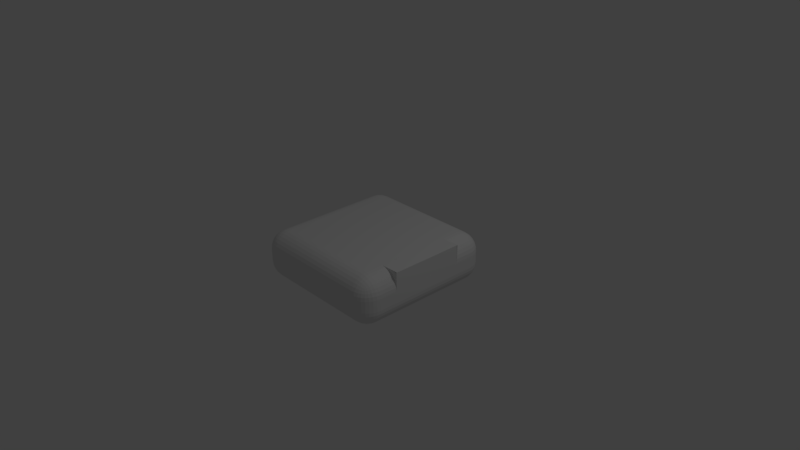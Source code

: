 # Source: EndTile.blend  (saved by Blender 2.77.0; exported with 4.5.12 LTS)
import bpy
from mathutils import Matrix  # noqa: F401  (used for matrix-valued properties, if any)

bpy.ops.wm.read_factory_settings(use_empty=True)
scene = bpy.context.scene
scene.name = 'Scene'

# ---- collections
col_collection_1 = bpy.data.collections.new('Collection 1'); scene.collection.children.link(col_collection_1)

# ---- materials (node trees are filled in below, after node groups)
mat_material = bpy.data.materials.new('Material')
mat_material.alpha_threshold = 0.0
mat_material.use_transparent_shadow = False
mat_material.roughness = 0.5
mat_material.line_color = (0.0, 0.0, 0.0, 1.0)

# ---- material node trees

# ---- world
world_world = bpy.data.worlds.new('World'); scene.world = world_world
world_world.color = (0.05088, 0.05088, 0.05088)
world_world.use_sun_shadow = False
world_world.sun_shadow_jitter_overblur = 0.0
world_world.cycles.sampling_method = 'MANUAL'

# ---- cameras
cam_camera = bpy.data.cameras.new('Camera')
cam_camera.clip_end = 100.0
cam_camera.lens = 35.0
cam_camera.sensor_width = 32.0
cam_camera.sensor_height = 18.0
cam_camera.ortho_scale = 7.314
cam_camera.dof.focus_distance = 0.0
cam_camera.dof.aperture_fstop = 128.0

# ---- lights
light_lamp = bpy.data.lights.new('Lamp', 'POINT')
light_lamp.transmission_factor = 0.0
light_lamp.cutoff_distance = 30.0
light_lamp.energy = 100.0
light_lamp.shadow_buffer_clip_start = 1.001
light_lamp.shadow_soft_size = 0.1
light_lamp.shadow_maximum_resolution = 0.006
light_lamp.use_absolute_resolution = True

# ---- meshes
me_cube = bpy.data.meshes.new('Cube')
me_cube.from_pydata([(-0.7302, 1.015, -0.08), (-0.7351, 0.7646, -0.33), (-0.9851, 0.7695, -0.08), (-0.7303, 1.01, -0.1288), (-0.7306, 0.9955, -0.1757), (-0.731, 0.9724, -0.2189), (-0.7317, 0.9413, -0.2568), (-0.7791, 1.011, -0.08), (-0.7807, 1.005, -0.1309), (-0.7811, 0.9899, -0.1782), (-0.7811, 0.9672, -0.2191), (-0.7814, 0.9389, -0.2531), (-0.8262, 0.9974, -0.08), (-0.8287, 0.9907, -0.1309), (-0.8278, 0.9755, -0.177), (-0.8253, 0.9551, -0.2145), (-0.8241, 0.9307, -0.2443), (-0.8699, 0.9751, -0.08), (-0.8704, 0.9687, -0.1302), (-0.8659, 0.9558, -0.174), (-0.8594, 0.9399, -0.2077), (-0.8562, 0.9204, -0.2335), (-0.8766, 0.9117, -0.2243), (-0.7839, 0.7655, -0.3252), (-0.8308, 0.7665, -0.311), (-0.874, 0.7673, -0.2879), (-0.9119, 0.7681, -0.2568), (-0.7342, 0.8133, -0.3252), (-0.785, 0.8158, -0.3195), (-0.8323, 0.8168, -0.3043), (-0.8732, 0.8172, -0.2817), (-0.9073, 0.8176, -0.2534), (-0.7332, 0.8602, -0.311), (-0.7841, 0.8636, -0.3043), (-0.8302, 0.8633, -0.2891), (-0.8678, 0.8611, -0.2687), (-0.8976, 0.86, -0.2443), (-0.7324, 0.9035, -0.2879), (-0.7826, 0.9048, -0.2814), (-0.8265, 0.9009, -0.2686), (-0.8603, 0.8948, -0.2528), (-0.8861, 0.8917, -0.2335), (-0.9793, 0.8182, -0.08), (-0.9642, 0.8648, -0.08), (-0.9402, 0.9075, -0.08), (-0.9084, 0.9448, -0.08), (-0.9803, 0.7694, -0.1288), (-0.9736, 0.8202, -0.1303), (-0.9575, 0.8671, -0.1303), (-0.934, 0.9076, -0.1299), (-0.9051, 0.9411, -0.1297), (-0.9661, 0.7691, -0.1757), (-0.9584, 0.8199, -0.178), (-0.9423, 0.8657, -0.1768), (-0.9211, 0.9028, -0.1739), (-0.8962, 0.9321, -0.1722), (-0.943, 0.7687, -0.2189), (-0.9355, 0.8187, -0.2193), (-0.9218, 0.8623, -0.2145), (-0.9054, 0.8957, -0.2077), (-0.8855, 0.921, -0.2041), (0.7695, 0.9851, -0.08), (1.015, 0.7302, -0.08), (0.7646, 0.7351, -0.33), (0.8182, 0.9793, -0.08), (0.8648, 0.9642, -0.08), (0.9075, 0.9402, -0.08), (0.9448, 0.9084, -0.08), (0.7694, 0.9803, -0.1288), (0.8202, 0.9736, -0.1303), (0.8671, 0.9575, -0.1303), (0.9076, 0.934, -0.1299), (0.9411, 0.9051, -0.1297), (0.7691, 0.9661, -0.1757), (0.8199, 0.9584, -0.178), (0.8657, 0.9423, -0.1768), (0.9028, 0.9211, -0.1739), (0.9321, 0.8962, -0.1722), (0.7687, 0.943, -0.2189), (0.8187, 0.9355, -0.2193), (0.8623, 0.9218, -0.2145), (0.8957, 0.9054, -0.2077), (0.921, 0.8855, -0.2041), (0.9117, 0.8766, -0.2243), (1.01, 0.7303, -0.1288), (0.9955, 0.7306, -0.1757), (0.9724, 0.731, -0.2189), (0.9413, 0.7317, -0.2568), (1.011, 0.7791, -0.08), (1.005, 0.7807, -0.1309), (0.9899, 0.7811, -0.1782), (0.9672, 0.7811, -0.2191), (0.9389, 0.7814, -0.2531), (0.9974, 0.8262, -0.08), (0.9907, 0.8287, -0.1309), (0.9755, 0.8278, -0.177), (0.9551, 0.8253, -0.2145), (0.9307, 0.8241, -0.2443), (0.9751, 0.8699, -0.08), (0.9687, 0.8704, -0.1302), (0.9558, 0.8659, -0.174), (0.9399, 0.8594, -0.2077), (0.9204, 0.8562, -0.2335), (0.7655, 0.7839, -0.3252), (0.7665, 0.8308, -0.311), (0.7673, 0.874, -0.2879), (0.7681, 0.9119, -0.2568), (0.8133, 0.7342, -0.3252), (0.8158, 0.785, -0.3195), (0.8168, 0.8323, -0.3043), (0.8172, 0.8732, -0.2817), (0.8176, 0.9073, -0.2534), (0.8602, 0.7332, -0.311), (0.8636, 0.7841, -0.3043), (0.8633, 0.8302, -0.2891), (0.8611, 0.8678, -0.2687), (0.86, 0.8976, -0.2443), (0.9035, 0.7324, -0.2879), (0.9048, 0.7826, -0.2814), (0.9009, 0.8265, -0.2686), (0.8948, 0.8603, -0.2528), (0.8917, 0.8861, -0.2335), (0.9851, -0.7695, -0.08), (0.7302, -1.015, -0.08), (0.7351, -0.7646, -0.33), (0.9793, -0.8182, -0.08), (0.9642, -0.8648, -0.08), (0.9402, -0.9075, -0.08), (0.9084, -0.9448, -0.08), (0.9803, -0.7694, -0.1288), (0.9736, -0.8202, -0.1303), (0.9575, -0.8671, -0.1303), (0.934, -0.9076, -0.1299), (0.9051, -0.9411, -0.1297), (0.9661, -0.7691, -0.1757), (0.9584, -0.8199, -0.178), (0.9423, -0.8657, -0.1768), (0.9211, -0.9028, -0.1739), (0.8962, -0.9321, -0.1722), (0.943, -0.7687, -0.2189), (0.9355, -0.8187, -0.2193), (0.9218, -0.8623, -0.2145), (0.9054, -0.8957, -0.2077), (0.8855, -0.921, -0.2041), (0.8766, -0.9117, -0.2243), (0.7303, -1.01, -0.1288), (0.7306, -0.9955, -0.1757), (0.731, -0.9724, -0.2189), (0.7317, -0.9413, -0.2568), (0.7791, -1.011, -0.08), (0.7807, -1.005, -0.1309), (0.7811, -0.9899, -0.1782), (0.7811, -0.9672, -0.2191), (0.7814, -0.9389, -0.2531), (0.8262, -0.9974, -0.08), (0.8287, -0.9907, -0.1309), (0.8278, -0.9755, -0.177), (0.8253, -0.9551, -0.2145), (0.8241, -0.9307, -0.2443), (0.8699, -0.9751, -0.08), (0.8704, -0.9687, -0.1302), (0.8659, -0.9558, -0.174), (0.8594, -0.9399, -0.2077), (0.8562, -0.9204, -0.2335), (0.7839, -0.7655, -0.3252), (0.8308, -0.7665, -0.311), (0.874, -0.7673, -0.2879), (0.9119, -0.7681, -0.2568), (0.7342, -0.8133, -0.3252), (0.785, -0.8158, -0.3195), (0.8323, -0.8168, -0.3043), (0.8732, -0.8172, -0.2817), (0.9073, -0.8176, -0.2534), (0.7332, -0.8602, -0.311), (0.7841, -0.8636, -0.3043), (0.8302, -0.8633, -0.2891), (0.8678, -0.8611, -0.2687), (0.8976, -0.86, -0.2443), (0.7324, -0.9035, -0.2879), (0.7826, -0.9048, -0.2814), (0.8265, -0.9009, -0.2686), (0.8603, -0.8948, -0.2528), (0.8861, -0.8917, -0.2335), (-1.015, -0.7302, -0.08), (-0.7646, -0.7351, -0.33), (-0.7695, -0.9851, -0.08), (-1.01, -0.7303, -0.1288), (-0.9955, -0.7306, -0.1757), (-0.9724, -0.731, -0.2189), (-0.9413, -0.7317, -0.2568), (-1.011, -0.7791, -0.08), (-1.005, -0.7807, -0.1309), (-0.9899, -0.7811, -0.1782), (-0.9672, -0.7811, -0.2191), (-0.9389, -0.7814, -0.2531), (-0.9974, -0.8262, -0.08), (-0.9907, -0.8287, -0.1309), (-0.9755, -0.8278, -0.177), (-0.9551, -0.8253, -0.2145), (-0.9307, -0.8241, -0.2443), (-0.9751, -0.8699, -0.08), (-0.9687, -0.8704, -0.1302), (-0.9558, -0.8659, -0.174), (-0.9399, -0.8594, -0.2077), (-0.9204, -0.8562, -0.2335), (-0.9117, -0.8766, -0.2243), (-0.7655, -0.7839, -0.3252), (-0.7665, -0.8308, -0.311), (-0.7673, -0.874, -0.2879), (-0.7681, -0.9119, -0.2568), (-0.8133, -0.7342, -0.3252), (-0.8158, -0.785, -0.3195), (-0.8168, -0.8323, -0.3043), (-0.8172, -0.8732, -0.2817), (-0.8176, -0.9073, -0.2534), (-0.8602, -0.7332, -0.311), (-0.8636, -0.7841, -0.3043), (-0.8633, -0.8302, -0.2891), (-0.8611, -0.8677, -0.2687), (-0.86, -0.8976, -0.2443), (-0.9035, -0.7324, -0.2879), (-0.9048, -0.7826, -0.2814), (-0.9009, -0.8265, -0.2686), (-0.8948, -0.8603, -0.2528), (-0.8917, -0.8861, -0.2335), (-0.8182, -0.9793, -0.08), (-0.8648, -0.9642, -0.08), (-0.9075, -0.9402, -0.08), (-0.9448, -0.9084, -0.08), (-0.7694, -0.9803, -0.1288), (-0.8202, -0.9736, -0.1303), (-0.8671, -0.9575, -0.1303), (-0.9076, -0.934, -0.1299), (-0.9411, -0.9051, -0.1297), (-0.7691, -0.9661, -0.1757), (-0.8199, -0.9584, -0.178), (-0.8657, -0.9423, -0.1768), (-0.9028, -0.9211, -0.1739), (-0.9321, -0.8962, -0.1722), (-0.7687, -0.943, -0.2189), (-0.8187, -0.9355, -0.2193), (-0.8623, -0.9218, -0.2145), (-0.8957, -0.9054, -0.2077), (-0.921, -0.8855, -0.2041), (-0.9851, 0.7695, 0.08), (-0.7351, 0.7646, 0.33), (-0.7302, 1.015, 0.08), (-0.9803, 0.7694, 0.1288), (-0.9661, 0.7691, 0.1757), (-0.943, 0.7687, 0.2189), (-0.9119, 0.7681, 0.2568), (-0.9793, 0.8182, 0.08), (-0.9736, 0.8195, 0.1309), (-0.9584, 0.8193, 0.1782), (-0.9358, 0.8184, 0.2191), (-0.9075, 0.8176, 0.2531), (-0.9642, 0.8648, 0.08), (-0.9574, 0.867, 0.1309), (-0.9423, 0.8655, 0.177), (-0.9219, 0.8621, 0.2145), (-0.8976, 0.86, 0.2443), (-0.9402, 0.9075, 0.08), (-0.9338, 0.9078, 0.1302), (-0.921, 0.9028, 0.174), (-0.9054, 0.8957, 0.2077), (-0.8861, 0.8917, 0.2335), (-0.8766, 0.9117, 0.2243), (-0.7342, 0.8133, 0.3252), (-0.7332, 0.8602, 0.311), (-0.7324, 0.9035, 0.2879), (-0.7317, 0.9413, 0.2568), (-0.7839, 0.7655, 0.3252), (-0.7844, 0.8165, 0.3195), (-0.7835, 0.8637, 0.3043), (-0.7823, 0.9046, 0.2817), (-0.7814, 0.9387, 0.2534), (-0.8308, 0.7665, 0.311), (-0.8321, 0.8174, 0.3043), (-0.83, 0.8635, 0.2891), (-0.8263, 0.9009, 0.2687), (-0.8241, 0.9307, 0.2443), (-0.874, 0.7673, 0.2879), (-0.8734, 0.8175, 0.2814), (-0.8678, 0.8612, 0.2686), (-0.8603, 0.8948, 0.2528), (-0.8562, 0.9204, 0.2335), (-0.7791, 1.011, 0.08), (-0.8262, 0.9974, 0.08), (-0.8699, 0.9751, 0.08), (-0.9084, 0.9448, 0.08), (-0.7303, 1.01, 0.1288), (-0.7813, 1.005, 0.1303), (-0.8289, 0.9908, 0.1303), (-0.8702, 0.9689, 0.1299), (-0.9048, 0.9413, 0.1297), (-0.7306, 0.9955, 0.1757), (-0.7816, 0.9898, 0.178), (-0.828, 0.9755, 0.1768), (-0.8659, 0.9559, 0.1739), (-0.8962, 0.9321, 0.1722), (-0.731, 0.9724, 0.2189), (-0.7814, 0.967, 0.2193), (-0.8254, 0.955, 0.2145), (-0.8594, 0.9399, 0.2077), (-0.8855, 0.921, 0.2041), (1.015, 0.7302, 0.08), (0.7695, 0.9851, 0.08), (0.7646, 0.7351, 0.33), (1.011, 0.7791, 0.08), (0.9974, 0.8262, 0.08), (0.9751, 0.8699, 0.08), (0.9448, 0.9084, 0.08), (1.01, 0.7303, 0.1288), (1.005, 0.7813, 0.1303), (0.9908, 0.8289, 0.1303), (0.9689, 0.8702, 0.1299), (0.9413, 0.9048, 0.1297), (0.9955, 0.7306, 0.1757), (0.9898, 0.7816, 0.178), (0.9755, 0.828, 0.1768), (0.9559, 0.8659, 0.1739), (0.9321, 0.8962, 0.1722), (0.9724, 0.731, 0.2189), (0.967, 0.7814, 0.2193), (0.955, 0.8254, 0.2145), (0.9399, 0.8594, 0.2077), (0.921, 0.8855, 0.2041), (0.9117, 0.8766, 0.2243), (0.7694, 0.9803, 0.1288), (0.7691, 0.9661, 0.1757), (0.7687, 0.943, 0.2189), (0.7681, 0.9119, 0.2568), (0.8182, 0.9793, 0.08), (0.8195, 0.9736, 0.1309), (0.8193, 0.9584, 0.1782), (0.8184, 0.9358, 0.2191), (0.8176, 0.9075, 0.2531), (0.8648, 0.9642, 0.08), (0.867, 0.9574, 0.1309), (0.8655, 0.9423, 0.177), (0.8621, 0.9219, 0.2145), (0.86, 0.8976, 0.2443), (0.9075, 0.9402, 0.08), (0.9078, 0.9338, 0.1302), (0.9028, 0.921, 0.174), (0.8957, 0.9054, 0.2077), (0.8917, 0.8861, 0.2335), (0.8133, 0.7342, 0.3252), (0.8602, 0.7332, 0.311), (0.9035, 0.7324, 0.2879), (0.9413, 0.7317, 0.2568), (0.7655, 0.7839, 0.3252), (0.8165, 0.7844, 0.3195), (0.8637, 0.7835, 0.3043), (0.9046, 0.7823, 0.2817), (0.9387, 0.7814, 0.2534), (0.7665, 0.8308, 0.311), (0.8174, 0.8321, 0.3043), (0.8635, 0.83, 0.2891), (0.9009, 0.8263, 0.2687), (0.9307, 0.8241, 0.2443), (0.7673, 0.874, 0.2879), (0.8175, 0.8734, 0.2814), (0.8612, 0.8678, 0.2686), (0.8948, 0.8603, 0.2528), (0.9204, 0.8562, 0.2335), (0.7302, -1.015, 0.08), (0.9851, -0.7695, 0.08), (0.7351, -0.7646, 0.33), (0.7791, -1.011, 0.08), (0.8262, -0.9974, 0.08), (0.8699, -0.9751, 0.08), (0.9084, -0.9448, 0.08), (0.7303, -1.01, 0.1288), (0.7813, -1.005, 0.1303), (0.8289, -0.9908, 0.1303), (0.8702, -0.9689, 0.1299), (0.9048, -0.9413, 0.1297), (0.7306, -0.9955, 0.1757), (0.7816, -0.9898, 0.178), (0.828, -0.9755, 0.1768), (0.8659, -0.9559, 0.1739), (0.8962, -0.9321, 0.1722), (0.731, -0.9724, 0.2189), (0.7814, -0.967, 0.2193), (0.8254, -0.955, 0.2145), (0.8594, -0.9399, 0.2077), (0.8855, -0.921, 0.2041), (0.8766, -0.9117, 0.2243), (0.9803, -0.7694, 0.1288), (0.9661, -0.7691, 0.1757), (0.943, -0.7687, 0.2189), (0.9119, -0.7681, 0.2568), (0.9793, -0.8182, 0.08), (0.9736, -0.8195, 0.1309), (0.9584, -0.8193, 0.1782), (0.9358, -0.8184, 0.2191), (0.9075, -0.8176, 0.2531), (0.9642, -0.8648, 0.08), (0.9574, -0.867, 0.1309), (0.9423, -0.8655, 0.177), (0.9219, -0.8621, 0.2145), (0.8976, -0.86, 0.2443), (0.9402, -0.9075, 0.08), (0.9338, -0.9078, 0.1302), (0.921, -0.9028, 0.174), (0.9054, -0.8957, 0.2077), (0.8861, -0.8917, 0.2335), (0.7342, -0.8133, 0.3252), (0.7332, -0.8602, 0.311), (0.7324, -0.9035, 0.2879), (0.7317, -0.9413, 0.2568), (0.7839, -0.7655, 0.3252), (0.7844, -0.8165, 0.3195), (0.7835, -0.8637, 0.3043), (0.7823, -0.9046, 0.2817), (0.7814, -0.9387, 0.2534), (0.8308, -0.7665, 0.311), (0.8321, -0.8174, 0.3043), (0.83, -0.8635, 0.2891), (0.8263, -0.9009, 0.2687), (0.8241, -0.9307, 0.2443), (0.874, -0.7673, 0.2879), (0.8734, -0.8175, 0.2814), (0.8678, -0.8612, 0.2686), (0.8603, -0.8948, 0.2528), (0.8562, -0.9204, 0.2335), (-0.7695, -0.9851, 0.08), (-0.7646, -0.7351, 0.33), (-1.015, -0.7302, 0.08), (-0.7694, -0.9803, 0.1288), (-0.7691, -0.9661, 0.1757), (-0.7687, -0.943, 0.2189), (-0.7681, -0.9119, 0.2568), (-0.8182, -0.9793, 0.08), (-0.8195, -0.9736, 0.1309), (-0.8193, -0.9584, 0.1782), (-0.8184, -0.9358, 0.2191), (-0.8176, -0.9075, 0.2531), (-0.8648, -0.9642, 0.08), (-0.867, -0.9574, 0.1309), (-0.8655, -0.9423, 0.177), (-0.8621, -0.9219, 0.2145), (-0.86, -0.8976, 0.2443), (-0.9075, -0.9402, 0.08), (-0.9078, -0.9338, 0.1302), (-0.9028, -0.921, 0.174), (-0.8957, -0.9054, 0.2077), (-0.8917, -0.8861, 0.2335), (-0.9117, -0.8766, 0.2243), (-0.8133, -0.7342, 0.3252), (-0.8602, -0.7332, 0.311), (-0.9034, -0.7324, 0.2879), (-0.9413, -0.7317, 0.2568), (-0.7655, -0.7839, 0.3252), (-0.8165, -0.7844, 0.3195), (-0.8637, -0.7835, 0.3043), (-0.9046, -0.7823, 0.2817), (-0.9387, -0.7814, 0.2534), (-0.7665, -0.8308, 0.311), (-0.8174, -0.8321, 0.3043), (-0.8635, -0.83, 0.2891), (-0.9009, -0.8263, 0.2687), (-0.9307, -0.8241, 0.2443), (-0.7673, -0.874, 0.2879), (-0.8175, -0.8734, 0.2814), (-0.8612, -0.8678, 0.2686), (-0.8948, -0.8603, 0.2528), (-0.9204, -0.8562, 0.2335), (-1.011, -0.7791, 0.08), (-0.9974, -0.8262, 0.08), (-0.9751, -0.8699, 0.08), (-0.9448, -0.9084, 0.08), (-1.01, -0.7303, 0.1288), (-1.005, -0.7813, 0.1303), (-0.9908, -0.8289, 0.1303), (-0.9689, -0.8702, 0.1299), (-0.9413, -0.9048, 0.1297), (-0.9955, -0.7306, 0.1757), (-0.9898, -0.7816, 0.178), (-0.9755, -0.828, 0.1768), (-0.9559, -0.8659, 0.1739), (-0.9321, -0.8962, 0.1722), (-0.9724, -0.731, 0.2189), (-0.967, -0.7814, 0.2193), (-0.955, -0.8254, 0.2145), (-0.9399, -0.8594, 0.2077), (-0.921, -0.8855, 0.2041), (0.7597, 0.4852, 0.33), (0.7548, 0.2352, 0.33), (0.7499, -0.01473, 0.33), (0.7449, -0.2647, 0.33), (0.74, -0.5146, 0.33), (1.01, 0.4852, 0.33), (1.005, 0.2352, 0.33), (0.9999, -0.01473, 0.33), (0.9949, -0.2647, 0.33), (0.99, -0.5146, 0.33), (0.99, -0.5195, 0.08), (0.9949, -0.2696, 0.08), (0.9998, -0.01964, 0.08), (1.005, 0.2303, 0.08), (1.01, 0.4803, 0.08), (0.99, -0.5195, 0.33), (0.9949, -0.2696, 0.33), (0.9998, -0.01964, 0.33), (1.005, 0.2303, 0.33), (1.01, 0.4803, 0.33)], [], [(244, 2, 183, 429), (62, 305, 502, 501, 500, 499, 498, 367, 122), (123, 366, 427, 185), (245, 428, 368, 492, 491, 490, 489, 488, 307), (0, 246, 306, 61), (0, 3, 8, 7), (3, 4, 9, 8), (4, 5, 10, 9), (5, 6, 11, 10), (7, 8, 13, 12), (8, 9, 14, 13), (9, 10, 15, 14), (10, 11, 16, 15), (12, 13, 18, 17), (13, 14, 19, 18), (14, 15, 20, 19), (15, 16, 21, 20), (17, 18, 50, 45), (18, 19, 55, 50), (19, 20, 60, 55), (20, 21, 22, 60), (1, 23, 28, 27), (23, 24, 29, 28), (24, 25, 30, 29), (25, 26, 31, 30), (27, 28, 33, 32), (28, 29, 34, 33), (29, 30, 35, 34), (30, 31, 36, 35), (32, 33, 38, 37), (33, 34, 39, 38), (34, 35, 40, 39), (35, 36, 41, 40), (37, 38, 11, 6), (38, 39, 16, 11), (39, 40, 21, 16), (40, 41, 22, 21), (2, 42, 47, 46), (42, 43, 48, 47), (43, 44, 49, 48), (44, 45, 50, 49), (46, 47, 52, 51), (47, 48, 53, 52), (48, 49, 54, 53), (49, 50, 55, 54), (51, 52, 57, 56), (52, 53, 58, 57), (53, 54, 59, 58), (54, 55, 60, 59), (56, 57, 31, 26), (57, 58, 36, 31), (58, 59, 41, 36), (59, 60, 22, 41), (61, 64, 69, 68), (64, 65, 70, 69), (65, 66, 71, 70), (66, 67, 72, 71), (68, 69, 74, 73), (69, 70, 75, 74), (70, 71, 76, 75), (71, 72, 77, 76), (73, 74, 79, 78), (74, 75, 80, 79), (75, 76, 81, 80), (76, 77, 82, 81), (78, 79, 111, 106), (79, 80, 116, 111), (80, 81, 121, 116), (81, 82, 83, 121), (62, 84, 89, 88), (84, 85, 90, 89), (85, 86, 91, 90), (86, 87, 92, 91), (88, 89, 94, 93), (89, 90, 95, 94), (90, 91, 96, 95), (91, 92, 97, 96), (93, 94, 99, 98), (94, 95, 100, 99), (95, 96, 101, 100), (96, 97, 102, 101), (98, 99, 72, 67), (99, 100, 77, 72), (100, 101, 82, 77), (101, 102, 83, 82), (63, 103, 108, 107), (103, 104, 109, 108), (104, 105, 110, 109), (105, 106, 111, 110), (107, 108, 113, 112), (108, 109, 114, 113), (109, 110, 115, 114), (110, 111, 116, 115), (112, 113, 118, 117), (113, 114, 119, 118), (114, 115, 120, 119), (115, 116, 121, 120), (117, 118, 92, 87), (118, 119, 97, 92), (119, 120, 102, 97), (120, 121, 83, 102), (122, 125, 130, 129), (125, 126, 131, 130), (126, 127, 132, 131), (127, 128, 133, 132), (129, 130, 135, 134), (130, 131, 136, 135), (131, 132, 137, 136), (132, 133, 138, 137), (134, 135, 140, 139), (135, 136, 141, 140), (136, 137, 142, 141), (137, 138, 143, 142), (139, 140, 172, 167), (140, 141, 177, 172), (141, 142, 182, 177), (142, 143, 144, 182), (123, 145, 150, 149), (145, 146, 151, 150), (146, 147, 152, 151), (147, 148, 153, 152), (149, 150, 155, 154), (150, 151, 156, 155), (151, 152, 157, 156), (152, 153, 158, 157), (154, 155, 160, 159), (155, 156, 161, 160), (156, 157, 162, 161), (157, 158, 163, 162), (159, 160, 133, 128), (160, 161, 138, 133), (161, 162, 143, 138), (162, 163, 144, 143), (124, 164, 169, 168), (164, 165, 170, 169), (165, 166, 171, 170), (166, 167, 172, 171), (168, 169, 174, 173), (169, 170, 175, 174), (170, 171, 176, 175), (171, 172, 177, 176), (173, 174, 179, 178), (174, 175, 180, 179), (175, 176, 181, 180), (176, 177, 182, 181), (178, 179, 153, 148), (179, 180, 158, 153), (180, 181, 163, 158), (181, 182, 144, 163), (183, 186, 191, 190), (186, 187, 192, 191), (187, 188, 193, 192), (188, 189, 194, 193), (190, 191, 196, 195), (191, 192, 197, 196), (192, 193, 198, 197), (193, 194, 199, 198), (195, 196, 201, 200), (196, 197, 202, 201), (197, 198, 203, 202), (198, 199, 204, 203), (200, 201, 233, 228), (201, 202, 238, 233), (202, 203, 243, 238), (203, 204, 205, 243), (184, 206, 211, 210), (206, 207, 212, 211), (207, 208, 213, 212), (208, 209, 214, 213), (210, 211, 216, 215), (211, 212, 217, 216), (212, 213, 218, 217), (213, 214, 219, 218), (215, 216, 221, 220), (216, 217, 222, 221), (217, 218, 223, 222), (218, 219, 224, 223), (220, 221, 194, 189), (221, 222, 199, 194), (222, 223, 204, 199), (223, 224, 205, 204), (185, 225, 230, 229), (225, 226, 231, 230), (226, 227, 232, 231), (227, 228, 233, 232), (229, 230, 235, 234), (230, 231, 236, 235), (231, 232, 237, 236), (232, 233, 238, 237), (234, 235, 240, 239), (235, 236, 241, 240), (236, 237, 242, 241), (237, 238, 243, 242), (239, 240, 214, 209), (240, 241, 219, 214), (241, 242, 224, 219), (242, 243, 205, 224), (244, 247, 252, 251), (247, 248, 253, 252), (248, 249, 254, 253), (249, 250, 255, 254), (251, 252, 257, 256), (252, 253, 258, 257), (253, 254, 259, 258), (254, 255, 260, 259), (256, 257, 262, 261), (257, 258, 263, 262), (258, 259, 264, 263), (259, 260, 265, 264), (261, 262, 294, 289), (262, 263, 299, 294), (263, 264, 304, 299), (264, 265, 266, 304), (245, 267, 272, 271), (267, 268, 273, 272), (268, 269, 274, 273), (269, 270, 275, 274), (271, 272, 277, 276), (272, 273, 278, 277), (273, 274, 279, 278), (274, 275, 280, 279), (276, 277, 282, 281), (277, 278, 283, 282), (278, 279, 284, 283), (279, 280, 285, 284), (281, 282, 255, 250), (282, 283, 260, 255), (283, 284, 265, 260), (284, 285, 266, 265), (246, 286, 291, 290), (286, 287, 292, 291), (287, 288, 293, 292), (288, 289, 294, 293), (290, 291, 296, 295), (291, 292, 297, 296), (292, 293, 298, 297), (293, 294, 299, 298), (295, 296, 301, 300), (296, 297, 302, 301), (297, 298, 303, 302), (298, 299, 304, 303), (300, 301, 275, 270), (301, 302, 280, 275), (302, 303, 285, 280), (303, 304, 266, 285), (305, 308, 313, 312), (308, 309, 314, 313), (309, 310, 315, 314), (310, 311, 316, 315), (312, 313, 318, 317), (313, 314, 319, 318), (314, 315, 320, 319), (315, 316, 321, 320), (317, 318, 323, 322), (318, 319, 324, 323), (319, 320, 325, 324), (320, 321, 326, 325), (322, 323, 355, 350), (323, 324, 360, 355), (324, 325, 365, 360), (325, 326, 327, 365), (306, 328, 333, 332), (328, 329, 334, 333), (329, 330, 335, 334), (330, 331, 336, 335), (332, 333, 338, 337), (333, 334, 339, 338), (334, 335, 340, 339), (335, 336, 341, 340), (337, 338, 343, 342), (338, 339, 344, 343), (339, 340, 345, 344), (340, 341, 346, 345), (342, 343, 316, 311), (343, 344, 321, 316), (344, 345, 326, 321), (345, 346, 327, 326), (307, 347, 352, 351), (347, 348, 353, 352), (348, 349, 354, 353), (349, 350, 355, 354), (351, 352, 357, 356), (352, 353, 358, 357), (353, 354, 359, 358), (354, 355, 360, 359), (356, 357, 362, 361), (357, 358, 363, 362), (358, 359, 364, 363), (359, 360, 365, 364), (361, 362, 336, 331), (362, 363, 341, 336), (363, 364, 346, 341), (364, 365, 327, 346), (366, 369, 374, 373), (369, 370, 375, 374), (370, 371, 376, 375), (371, 372, 377, 376), (373, 374, 379, 378), (374, 375, 380, 379), (375, 376, 381, 380), (376, 377, 382, 381), (378, 379, 384, 383), (379, 380, 385, 384), (380, 381, 386, 385), (381, 382, 387, 386), (383, 384, 416, 411), (384, 385, 421, 416), (385, 386, 426, 421), (386, 387, 388, 426), (367, 389, 394, 393), (389, 390, 395, 394), (390, 391, 396, 395), (391, 392, 397, 396), (393, 394, 399, 398), (394, 395, 400, 399), (395, 396, 401, 400), (396, 397, 402, 401), (398, 399, 404, 403), (399, 400, 405, 404), (400, 401, 406, 405), (401, 402, 407, 406), (403, 404, 377, 372), (404, 405, 382, 377), (405, 406, 387, 382), (406, 407, 388, 387), (368, 408, 413, 412), (408, 409, 414, 413), (409, 410, 415, 414), (410, 411, 416, 415), (412, 413, 418, 417), (413, 414, 419, 418), (414, 415, 420, 419), (415, 416, 421, 420), (417, 418, 423, 422), (418, 419, 424, 423), (419, 420, 425, 424), (420, 421, 426, 425), (422, 423, 397, 392), (423, 424, 402, 397), (424, 425, 407, 402), (425, 426, 388, 407), (427, 430, 435, 434), (430, 431, 436, 435), (431, 432, 437, 436), (432, 433, 438, 437), (434, 435, 440, 439), (435, 436, 441, 440), (436, 437, 442, 441), (437, 438, 443, 442), (439, 440, 445, 444), (440, 441, 446, 445), (441, 442, 447, 446), (442, 443, 448, 447), (444, 445, 477, 472), (445, 446, 482, 477), (446, 447, 487, 482), (447, 448, 449, 487), (428, 450, 455, 454), (450, 451, 456, 455), (451, 452, 457, 456), (452, 453, 458, 457), (454, 455, 460, 459), (455, 456, 461, 460), (456, 457, 462, 461), (457, 458, 463, 462), (459, 460, 465, 464), (460, 461, 466, 465), (461, 462, 467, 466), (462, 463, 468, 467), (464, 465, 438, 433), (465, 466, 443, 438), (466, 467, 448, 443), (467, 468, 449, 448), (429, 469, 474, 473), (469, 470, 475, 474), (470, 471, 476, 475), (471, 472, 477, 476), (473, 474, 479, 478), (474, 475, 480, 479), (475, 476, 481, 480), (476, 477, 482, 481), (478, 479, 484, 483), (479, 480, 485, 484), (480, 481, 486, 485), (481, 482, 487, 486), (483, 484, 458, 453), (484, 485, 463, 458), (485, 486, 468, 463), (486, 487, 449, 468), (0, 61, 68, 3), (3, 68, 73, 4), (4, 73, 78, 5), (5, 78, 106, 6), (6, 106, 105, 37), (37, 105, 104, 32), (32, 104, 103, 27), (27, 103, 63, 1), (1, 184, 210, 23), (23, 210, 215, 24), (24, 215, 220, 25), (25, 220, 189, 26), (26, 189, 188, 56), (56, 188, 187, 51), (51, 187, 186, 46), (46, 186, 183, 2), (2, 244, 251, 42), (42, 251, 256, 43), (43, 256, 261, 44), (44, 261, 289, 45), (45, 289, 288, 17), (17, 288, 287, 12), (12, 287, 286, 7), (7, 286, 246, 0), (62, 122, 129, 84), (84, 129, 134, 85), (85, 134, 139, 86), (86, 139, 167, 87), (87, 167, 166, 117), (117, 166, 165, 112), (112, 165, 164, 107), (107, 164, 124, 63), (61, 306, 332, 64), (64, 332, 337, 65), (65, 337, 342, 66), (66, 342, 311, 67), (67, 311, 310, 98), (98, 310, 309, 93), (93, 309, 308, 88), (88, 308, 305, 62), (123, 185, 229, 145), (145, 229, 234, 146), (146, 234, 239, 147), (147, 239, 209, 148), (148, 209, 208, 178), (178, 208, 207, 173), (173, 207, 206, 168), (168, 206, 184, 124), (122, 367, 393, 125), (125, 393, 398, 126), (126, 398, 403, 127), (127, 403, 372, 128), (128, 372, 371, 159), (159, 371, 370, 154), (154, 370, 369, 149), (149, 369, 366, 123), (185, 427, 434, 225), (225, 434, 439, 226), (226, 439, 444, 227), (227, 444, 472, 228), (228, 472, 471, 200), (200, 471, 470, 195), (195, 470, 469, 190), (190, 469, 429, 183), (245, 307, 351, 267), (267, 351, 356, 268), (268, 356, 361, 269), (269, 361, 331, 270), (270, 331, 330, 300), (300, 330, 329, 295), (295, 329, 328, 290), (290, 328, 306, 246), (244, 429, 473, 247), (247, 473, 478, 248), (248, 478, 483, 249), (249, 483, 453, 250), (250, 453, 452, 281), (281, 452, 451, 276), (276, 451, 450, 271), (271, 450, 428, 245), (307, 488, 489, 490, 491, 492, 368, 412, 347), (347, 412, 417, 348), (348, 417, 422, 349), (349, 422, 392, 350), (350, 392, 391, 322), (322, 391, 390, 317), (317, 390, 389, 312), (312, 389, 367, 498, 499, 500, 501, 502, 305), (368, 428, 454, 408), (408, 454, 459, 409), (409, 459, 464, 410), (410, 464, 433, 411), (411, 433, 432, 383), (383, 432, 431, 378), (378, 431, 430, 373), (373, 430, 427, 366), (1, 63, 124, 184), (489, 494, 493, 488), (491, 492, 497, 496), (489, 490, 495, 494), (491, 496, 495, 490), (501, 506, 505, 500), (499, 504, 503, 498), (501, 502, 507, 506), (499, 500, 505, 504), (488, 493, 502), (498, 503, 492)])
_uv = me_cube.uv_layers.new(name='UVMap')
_uv.uv.foreach_set('vector', [0.04033, 0.3477, 0.0401, 0.2362, 0.2802, 0.2371, 0.2806, 0.3488, 0.2803, 0.2363, 0.2799, 0.3477, 0.24, 0.3477, 0.2002, 0.3477, 0.1603, 0.3477, 0.1204, 0.3477, 0.08046, 0.3477, 0.04057, 0.3477, 0.04103, 0.2358, 0.2793, 0.237, 0.2795, 0.3491, 0.04014, 0.3481, 0.04031, 0.2365, 0.04, 0.5936, 0.2799, 0.5922, 0.281, 0.9417, 0.2409, 0.9417, 0.2007, 0.9418, 0.1606, 0.9418, 0.1204, 0.9418, 0.08028, 0.9419, 0.04013, 0.9419, 0.2799, 0.2359, 0.28, 0.3484, 0.03943, 0.3507, 0.03965, 0.2374, 0.2799, 0.2359, 0.2798, 0.2016, 0.2879, 0.2, 0.2877, 0.2358, 0.2798, 0.2016, 0.2798, 0.1686, 0.2878, 0.1668, 0.2879, 0.2, 0.2798, 0.1686, 0.2797, 0.1382, 0.2877, 0.138, 0.2878, 0.1668, 0.2797, 0.1382, 0.2797, 0.05995, 0.2876, 0.05993, 0.2877, 0.138, 0.2877, 0.2358, 0.2879, 0.2, 0.2955, 0.2, 0.2952, 0.2358, 0.2879, 0.2, 0.2878, 0.1668, 0.2953, 0.1676, 0.2955, 0.2, 0.2878, 0.1668, 0.2877, 0.138, 0.2948, 0.1412, 0.2953, 0.1676, 0.2877, 0.138, 0.2876, 0.05993, 0.2944, 0.05991, 0.2948, 0.1412, 0.2952, 0.2358, 0.2955, 0.2, 0.3021, 0.2004, 0.3021, 0.2357, 0.2955, 0.2, 0.2953, 0.1676, 0.3013, 0.1697, 0.3021, 0.2004, 0.2953, 0.1676, 0.2948, 0.1412, 0.3002, 0.1459, 0.3013, 0.1697, 0.2948, 0.1412, 0.2944, 0.05991, 0.2995, 0.0599, 0.3002, 0.1459, 0.3021, 0.2357, 0.3021, 0.2004, 0.3199, 0.2007, 0.3199, 0.2356, 0.3021, 0.2004, 0.3013, 0.1697, 0.3198, 0.1708, 0.3199, 0.2007, 0.3013, 0.1697, 0.3002, 0.1459, 0.3198, 0.1484, 0.3198, 0.1708, 0.3002, 0.1459, 0.2995, 0.0599, 0.3027, 0.0599, 0.3198, 0.1484, 0.3655, 0.5939, 0.3578, 0.5939, 0.3574, 0.5822, 0.3655, 0.5826, 0.3578, 0.5939, 0.3503, 0.5939, 0.3499, 0.5822, 0.3574, 0.5822, 0.3503, 0.5939, 0.3434, 0.5938, 0.3434, 0.5823, 0.3499, 0.5822, 0.3434, 0.5938, 0.3257, 0.5938, 0.3257, 0.5822, 0.3434, 0.5823, 0.3655, 0.5826, 0.3574, 0.5822, 0.3574, 0.5711, 0.3655, 0.5717, 0.3574, 0.5822, 0.3499, 0.5822, 0.3501, 0.5714, 0.3574, 0.5711, 0.3499, 0.5822, 0.3434, 0.5823, 0.3441, 0.5721, 0.3501, 0.5714, 0.3434, 0.5823, 0.3257, 0.5822, 0.3257, 0.5724, 0.3441, 0.5721, 0.3655, 0.5717, 0.3574, 0.5711, 0.3575, 0.5616, 0.3655, 0.5617, 0.3574, 0.5711, 0.3501, 0.5714, 0.3505, 0.5626, 0.3575, 0.5616, 0.3501, 0.5714, 0.3441, 0.5721, 0.3451, 0.5642, 0.3505, 0.5626, 0.3441, 0.5721, 0.3257, 0.5724, 0.3257, 0.565, 0.3451, 0.5642, 0.3655, 0.5617, 0.3575, 0.5616, 0.3576, 0.5359, 0.3655, 0.5359, 0.3575, 0.5616, 0.3505, 0.5626, 0.3508, 0.5359, 0.3576, 0.5359, 0.3505, 0.5626, 0.3451, 0.5642, 0.3457, 0.5358, 0.3508, 0.5359, 0.3451, 0.5642, 0.3257, 0.565, 0.3257, 0.5603, 0.3457, 0.5358, 0.0401, 0.2362, 0.0323, 0.2362, 0.03189, 0.2011, 0.04003, 0.2022, 0.0323, 0.2362, 0.02479, 0.2361, 0.02432, 0.201, 0.03189, 0.2011, 0.02479, 0.2361, 0.01787, 0.2361, 0.01778, 0.2013, 0.02432, 0.201, 0.01787, 0.2361, 8.89e-05, 0.236, 2.397e-05, 0.2014, 0.01778, 0.2013, 0.04003, 0.2022, 0.03189, 0.2011, 0.03182, 0.1678, 0.03996, 0.1695, 0.03189, 0.2011, 0.02432, 0.201, 0.02444, 0.1687, 0.03182, 0.1678, 0.02432, 0.201, 0.01778, 0.2013, 0.01845, 0.1707, 0.02444, 0.1687, 0.01778, 0.2013, 2.397e-05, 0.2014, -3.163e-05, 0.1718, 0.01845, 0.1707, 0.03996, 0.1695, 0.03182, 0.1678, 0.03187, 0.1391, 0.0399, 0.1394, 0.03182, 0.1678, 0.02444, 0.1687, 0.02487, 0.1424, 0.03187, 0.1391, 0.02444, 0.1687, 0.01845, 0.1707, 0.01949, 0.1471, 0.02487, 0.1424, 0.01845, 0.1707, -3.163e-05, 0.1718, -7.338e-05, 0.1495, 0.01949, 0.1471, 0.0399, 0.1394, 0.03187, 0.1391, 0.03179, 0.06187, 0.03973, 0.06189, 0.03187, 0.1391, 0.02487, 0.1424, 0.02499, 0.06185, 0.03179, 0.06187, 0.02487, 0.1424, 0.01949, 0.1471, 0.01989, 0.06184, 0.02499, 0.06185, 0.01949, 0.1471, -7.338e-05, 0.1495, -9.983e-05, 0.1354, 0.01989, 0.06184, 0.03965, 0.2374, 0.03184, 0.2374, 0.03157, 0.2018, 0.03971, 0.2029, 0.03184, 0.2374, 0.02432, 0.2375, 0.024, 0.2018, 0.03157, 0.2018, 0.02432, 0.2375, 0.0174, 0.2375, 0.01745, 0.2022, 0.024, 0.2018, 0.0174, 0.2375, -0.0003995, 0.2377, -0.0003202, 0.2025, 0.01745, 0.2022, 0.03971, 0.2029, 0.03157, 0.2018, 0.03163, 0.168, 0.03977, 0.1697, 0.03157, 0.2018, 0.024, 0.2018, 0.02425, 0.1689, 0.03163, 0.168, 0.024, 0.2018, 0.01745, 0.2022, 0.01825, 0.1711, 0.02425, 0.1689, 0.01745, 0.2022, -0.0003202, 0.2025, -0.0002522, 0.1724, 0.01825, 0.1711, 0.03977, 0.1697, 0.03163, 0.168, 0.0318, 0.1388, 0.03983, 0.1391, 0.03163, 0.168, 0.02425, 0.1689, 0.02479, 0.1422, 0.0318, 0.1388, 0.02425, 0.1689, 0.01825, 0.1711, 0.01938, 0.1471, 0.02479, 0.1422, 0.01825, 0.1711, -0.0002522, 0.1724, -0.0002012, 0.1497, 0.01938, 0.1471, 0.03983, 0.1391, 0.0318, 0.1388, 0.03202, 0.06048, 0.03995, 0.06046, 0.0318, 0.1388, 0.02479, 0.1422, 0.02522, 0.06049, 0.03202, 0.06048, 0.02479, 0.1422, 0.01938, 0.1471, 0.02012, 0.0605, 0.02522, 0.06049, 0.01938, 0.1471, -0.0002012, 0.1497, -0.0001689, 0.1354, 0.02012, 0.0605, 0.2803, 0.2363, 0.2804, 0.2023, 0.2884, 0.2008, 0.288, 0.2363, 0.2804, 0.2023, 0.2804, 0.1696, 0.2885, 0.1679, 0.2884, 0.2008, 0.2804, 0.1696, 0.2805, 0.1395, 0.2885, 0.1394, 0.2885, 0.1679, 0.2805, 0.1395, 0.2808, 0.06208, 0.2887, 0.06211, 0.2885, 0.1394, 0.288, 0.2363, 0.2884, 0.2008, 0.296, 0.2008, 0.2955, 0.2363, 0.2884, 0.2008, 0.2885, 0.1679, 0.2959, 0.1687, 0.296, 0.2008, 0.2885, 0.1679, 0.2885, 0.1394, 0.2955, 0.1426, 0.2959, 0.1687, 0.2885, 0.1394, 0.2887, 0.06211, 0.2954, 0.06214, 0.2955, 0.1426, 0.2955, 0.2363, 0.296, 0.2008, 0.3026, 0.2013, 0.3024, 0.2363, 0.296, 0.2008, 0.2959, 0.1687, 0.3019, 0.1709, 0.3026, 0.2013, 0.2959, 0.1687, 0.2955, 0.1426, 0.3009, 0.1473, 0.3019, 0.1709, 0.2955, 0.1426, 0.2954, 0.06214, 0.3005, 0.06217, 0.3009, 0.1473, 0.3024, 0.2363, 0.3026, 0.2013, 0.3202, 0.2018, 0.3201, 0.2363, 0.3026, 0.2013, 0.3019, 0.1709, 0.3203, 0.1721, 0.3202, 0.2018, 0.3019, 0.1709, 0.3009, 0.1473, 0.3204, 0.1499, 0.3203, 0.1721, 0.3009, 0.1473, 0.3005, 0.06217, 0.3038, 0.06218, 0.3204, 0.1499, 0.6045, 0.5948, 0.6045, 0.5835, 0.6125, 0.583, 0.6123, 0.5948, 0.6045, 0.5835, 0.6045, 0.5726, 0.6125, 0.5721, 0.6125, 0.583, 0.6045, 0.5726, 0.6045, 0.5626, 0.6125, 0.5626, 0.6125, 0.5721, 0.6045, 0.5626, 0.6045, 0.5368, 0.6124, 0.5369, 0.6125, 0.5626, 0.6123, 0.5948, 0.6125, 0.583, 0.6201, 0.5831, 0.6198, 0.5949, 0.6125, 0.583, 0.6125, 0.5721, 0.6199, 0.5724, 0.6201, 0.5831, 0.6125, 0.5721, 0.6125, 0.5626, 0.6195, 0.5637, 0.6199, 0.5724, 0.6125, 0.5626, 0.6124, 0.5369, 0.6192, 0.5369, 0.6195, 0.5637, 0.6198, 0.5949, 0.6201, 0.5831, 0.6267, 0.5833, 0.6267, 0.5949, 0.6201, 0.5831, 0.6199, 0.5724, 0.6259, 0.5731, 0.6267, 0.5833, 0.6199, 0.5724, 0.6195, 0.5637, 0.6249, 0.5653, 0.6259, 0.5731, 0.6195, 0.5637, 0.6192, 0.5369, 0.6242, 0.5369, 0.6249, 0.5653, 0.6267, 0.5949, 0.6267, 0.5833, 0.6444, 0.5834, 0.6444, 0.595, 0.6267, 0.5833, 0.6259, 0.5731, 0.6443, 0.5736, 0.6444, 0.5834, 0.6259, 0.5731, 0.6249, 0.5653, 0.6443, 0.5662, 0.6443, 0.5736, 0.6249, 0.5653, 0.6242, 0.5369, 0.6275, 0.5369, 0.6443, 0.5662, 0.04103, 0.2358, 0.03325, 0.2358, 0.03305, 0.2006, 0.04117, 0.2017, 0.03325, 0.2358, 0.02577, 0.2358, 0.02551, 0.2005, 0.03305, 0.2006, 0.02577, 0.2358, 0.01887, 0.2357, 0.01899, 0.2008, 0.02551, 0.2005, 0.01887, 0.2357, 0.001151, 0.2357, 0.001298, 0.201, 0.01899, 0.2008, 0.04117, 0.2017, 0.03305, 0.2006, 0.03319, 0.1672, 0.0413, 0.1689, 0.03305, 0.2006, 0.02551, 0.2005, 0.02583, 0.1681, 0.03319, 0.1672, 0.02551, 0.2005, 0.01899, 0.2008, 0.01985, 0.1701, 0.02583, 0.1681, 0.01899, 0.2008, 0.001298, 0.201, 0.001423, 0.1712, 0.01985, 0.1701, 0.0413, 0.1689, 0.03319, 0.1672, 0.03342, 0.1383, 0.04142, 0.1387, 0.03319, 0.1672, 0.02583, 0.1681, 0.02643, 0.1417, 0.03342, 0.1383, 0.02583, 0.1681, 0.01985, 0.1701, 0.02103, 0.1464, 0.02643, 0.1417, 0.01985, 0.1701, 0.001423, 0.1712, 0.001518, 0.1489, 0.02103, 0.1464, 0.04142, 0.1387, 0.03342, 0.1383, 0.03382, 0.06095, 0.04173, 0.06098, 0.03342, 0.1383, 0.02643, 0.1417, 0.02704, 0.06091, 0.03382, 0.06095, 0.02643, 0.1417, 0.02103, 0.1464, 0.02195, 0.06089, 0.02704, 0.06091, 0.02103, 0.1464, 0.001518, 0.1489, 0.001578, 0.1347, 0.02195, 0.06089, 0.2793, 0.237, 0.2793, 0.2028, 0.2873, 0.2014, 0.2871, 0.237, 0.2793, 0.2028, 0.2793, 0.17, 0.2873, 0.1682, 0.2873, 0.2014, 0.2793, 0.17, 0.2792, 0.1397, 0.2872, 0.1396, 0.2873, 0.1682, 0.2792, 0.1397, 0.2792, 0.06186, 0.287, 0.06186, 0.2872, 0.1396, 0.2871, 0.237, 0.2873, 0.2014, 0.2949, 0.2014, 0.2946, 0.2371, 0.2873, 0.2014, 0.2873, 0.1682, 0.2947, 0.1691, 0.2949, 0.2014, 0.2873, 0.1682, 0.2872, 0.1396, 0.2942, 0.1428, 0.2947, 0.1691, 0.2872, 0.1396, 0.287, 0.06186, 0.2938, 0.06186, 0.2942, 0.1428, 0.2946, 0.2371, 0.2949, 0.2014, 0.3015, 0.2019, 0.3015, 0.2371, 0.2949, 0.2014, 0.2947, 0.1691, 0.3007, 0.1712, 0.3015, 0.2019, 0.2947, 0.1691, 0.2942, 0.1428, 0.2996, 0.1475, 0.3007, 0.1712, 0.2942, 0.1428, 0.2938, 0.06186, 0.2989, 0.06186, 0.2996, 0.1475, 0.3015, 0.2371, 0.3015, 0.2019, 0.3191, 0.2023, 0.3192, 0.2371, 0.3015, 0.2019, 0.3007, 0.1712, 0.3191, 0.1725, 0.3191, 0.2023, 0.3007, 0.1712, 0.2996, 0.1475, 0.3191, 0.1501, 0.3191, 0.1725, 0.2996, 0.1475, 0.2989, 0.06186, 0.3021, 0.06185, 0.3191, 0.1501, 0.6049, 0.9427, 0.6127, 0.9427, 0.613, 0.9543, 0.6049, 0.954, 0.6127, 0.9427, 0.6202, 0.9427, 0.6206, 0.9544, 0.613, 0.9543, 0.6202, 0.9427, 0.6271, 0.9427, 0.6271, 0.9543, 0.6206, 0.9544, 0.6271, 0.9427, 0.6448, 0.9428, 0.6448, 0.9543, 0.6271, 0.9543, 0.6049, 0.954, 0.613, 0.9543, 0.6131, 0.9654, 0.6049, 0.9648, 0.613, 0.9543, 0.6206, 0.9544, 0.6204, 0.9651, 0.6131, 0.9654, 0.6206, 0.9544, 0.6271, 0.9543, 0.6264, 0.9645, 0.6204, 0.9651, 0.6271, 0.9543, 0.6448, 0.9543, 0.6448, 0.9642, 0.6264, 0.9645, 0.6049, 0.9648, 0.6131, 0.9654, 0.613, 0.975, 0.605, 0.9749, 0.6131, 0.9654, 0.6204, 0.9651, 0.6199, 0.9739, 0.613, 0.975, 0.6204, 0.9651, 0.6264, 0.9645, 0.6253, 0.9723, 0.6199, 0.9739, 0.6264, 0.9645, 0.6448, 0.9642, 0.6448, 0.9716, 0.6253, 0.9723, 0.605, 0.9749, 0.613, 0.975, 0.6129, 1.001, 0.605, 1.001, 0.613, 0.975, 0.6199, 0.9739, 0.6197, 1.001, 0.6129, 1.001, 0.6199, 0.9739, 0.6253, 0.9723, 0.6248, 1.001, 0.6197, 1.001, 0.6253, 0.9723, 0.6448, 0.9716, 0.6448, 0.9762, 0.6248, 1.001, 0.2802, 0.2371, 0.28, 0.203, 0.2881, 0.2015, 0.288, 0.2371, 0.28, 0.203, 0.2799, 0.1702, 0.288, 0.1685, 0.2881, 0.2015, 0.2799, 0.1702, 0.2798, 0.1401, 0.2878, 0.14, 0.288, 0.1685, 0.2798, 0.1401, 0.2795, 0.06247, 0.2875, 0.06249, 0.2878, 0.14, 0.288, 0.2371, 0.2881, 0.2015, 0.2957, 0.2016, 0.2955, 0.2371, 0.2881, 0.2015, 0.288, 0.1685, 0.2954, 0.1694, 0.2957, 0.2016, 0.288, 0.1685, 0.2878, 0.14, 0.2948, 0.1432, 0.2954, 0.1694, 0.2878, 0.14, 0.2875, 0.06249, 0.2943, 0.06251, 0.2948, 0.1432, 0.2955, 0.2371, 0.2957, 0.2016, 0.3023, 0.2021, 0.3024, 0.2371, 0.2957, 0.2016, 0.2954, 0.1694, 0.3014, 0.1715, 0.3023, 0.2021, 0.2954, 0.1694, 0.2948, 0.1432, 0.3003, 0.1479, 0.3014, 0.1715, 0.2948, 0.1432, 0.2943, 0.06251, 0.2994, 0.06252, 0.3003, 0.1479, 0.3024, 0.2371, 0.3023, 0.2021, 0.32, 0.2025, 0.3202, 0.2372, 0.3023, 0.2021, 0.3014, 0.1715, 0.3199, 0.1728, 0.32, 0.2025, 0.3014, 0.1715, 0.3003, 0.1479, 0.3198, 0.1505, 0.3199, 0.1728, 0.3003, 0.1479, 0.2994, 0.06252, 0.3026, 0.06253, 0.3198, 0.1505, 0.3659, 0.942, 0.3659, 0.9533, 0.3579, 0.9537, 0.3581, 0.9419, 0.3659, 0.9533, 0.3659, 0.9642, 0.3579, 0.9647, 0.3579, 0.9537, 0.3659, 0.9642, 0.366, 0.9742, 0.358, 0.9742, 0.3579, 0.9647, 0.366, 0.9742, 0.366, 1.0, 0.3581, 0.9999, 0.358, 0.9742, 0.3581, 0.9419, 0.3579, 0.9537, 0.3503, 0.9537, 0.3507, 0.9419, 0.3579, 0.9537, 0.3579, 0.9647, 0.3505, 0.9644, 0.3503, 0.9537, 0.3579, 0.9647, 0.358, 0.9742, 0.351, 0.9731, 0.3505, 0.9644, 0.358, 0.9742, 0.3581, 0.9999, 0.3513, 0.9999, 0.351, 0.9731, 0.3507, 0.9419, 0.3503, 0.9537, 0.3437, 0.9535, 0.3438, 0.9419, 0.3503, 0.9537, 0.3505, 0.9644, 0.3445, 0.9637, 0.3437, 0.9535, 0.3505, 0.9644, 0.351, 0.9731, 0.3456, 0.9715, 0.3445, 0.9637, 0.351, 0.9731, 0.3513, 0.9999, 0.3462, 0.9999, 0.3456, 0.9715, 0.3438, 0.9419, 0.3437, 0.9535, 0.3261, 0.9534, 0.3261, 0.9418, 0.3437, 0.9535, 0.3445, 0.9637, 0.3261, 0.9632, 0.3261, 0.9534, 0.3445, 0.9637, 0.3456, 0.9715, 0.3261, 0.9706, 0.3261, 0.9632, 0.3456, 0.9715, 0.3462, 0.9999, 0.343, 0.9999, 0.3261, 0.9706, 0.04031, 0.2365, 0.03254, 0.2364, 0.03226, 0.2013, 0.04036, 0.2024, 0.03254, 0.2364, 0.02507, 0.2364, 0.02473, 0.2013, 0.03226, 0.2013, 0.02507, 0.2364, 0.01818, 0.2364, 0.01821, 0.2016, 0.02473, 0.2013, 0.01818, 0.2364, 0.0004656, 0.2363, 0.0005295, 0.2017, 0.01821, 0.2016, 0.04036, 0.2024, 0.03226, 0.2013, 0.03231, 0.168, 0.04041, 0.1697, 0.03226, 0.2013, 0.02473, 0.2013, 0.02497, 0.1689, 0.03231, 0.168, 0.02473, 0.2013, 0.01821, 0.2016, 0.01899, 0.1709, 0.02497, 0.1689, 0.01821, 0.2016, 0.0005295, 0.2017, 0.0005843, 0.172, 0.01899, 0.1709, 0.04041, 0.1697, 0.03231, 0.168, 0.03246, 0.1392, 0.04046, 0.1395, 0.03231, 0.168, 0.02497, 0.1689, 0.02549, 0.1425, 0.03246, 0.1392, 0.02497, 0.1689, 0.01899, 0.1709, 0.02011, 0.1473, 0.02549, 0.1425, 0.01899, 0.1709, 0.0005843, 0.172, 0.0006254, 0.1498, 0.02011, 0.1473, 0.04046, 0.1395, 0.03246, 0.1392, 0.03266, 0.06192, 0.04055, 0.06192, 0.03246, 0.1392, 0.02549, 0.1425, 0.02589, 0.06193, 0.03266, 0.06192, 0.02549, 0.1425, 0.02011, 0.1473, 0.02081, 0.06193, 0.02589, 0.06193, 0.02011, 0.1473, 0.0006254, 0.1498, 0.0006514, 0.1356, 0.02081, 0.06193, 0.04033, 0.3477, 0.0404, 0.3817, 0.03235, 0.3832, 0.03252, 0.3477, 0.0404, 0.3817, 0.04047, 0.4144, 0.03241, 0.4161, 0.03235, 0.3832, 0.04047, 0.4144, 0.04053, 0.4446, 0.03254, 0.4446, 0.03241, 0.4161, 0.04053, 0.4446, 0.0407, 0.522, 0.03274, 0.522, 0.03254, 0.4446, 0.03252, 0.3477, 0.03235, 0.3832, 0.0247, 0.3832, 0.02501, 0.3477, 0.03235, 0.3832, 0.03241, 0.4161, 0.02497, 0.4153, 0.0247, 0.3832, 0.03241, 0.4161, 0.03254, 0.4446, 0.02549, 0.4414, 0.02497, 0.4153, 0.03254, 0.4446, 0.03274, 0.522, 0.02593, 0.522, 0.02549, 0.4414, 0.02501, 0.3477, 0.0247, 0.3832, 0.01809, 0.3826, 0.01809, 0.3476, 0.0247, 0.3832, 0.02497, 0.4153, 0.01891, 0.4132, 0.01809, 0.3826, 0.02497, 0.4153, 0.02549, 0.4414, 0.02005, 0.4367, 0.01891, 0.4132, 0.02549, 0.4414, 0.02593, 0.522, 0.02081, 0.5219, 0.02005, 0.4367, 0.01809, 0.3476, 0.01809, 0.3826, 0.000363, 0.3822, 0.0002981, 0.3476, 0.01809, 0.3826, 0.01891, 0.4132, 0.0004186, 0.4118, 0.000363, 0.3822, 0.01891, 0.4132, 0.02005, 0.4367, 0.0004604, 0.4341, 0.0004186, 0.4118, 0.02005, 0.4367, 0.02081, 0.5219, 0.01756, 0.5219, 0.0004604, 0.4341, 0.04, 0.5936, 0.0322, 0.5937, 0.03186, 0.582, 0.04, 0.5823, 0.0322, 0.5937, 0.0247, 0.5937, 0.0243, 0.582, 0.03186, 0.582, 0.0247, 0.5937, 0.01778, 0.5937, 0.01776, 0.5821, 0.0243, 0.582, 0.01778, 0.5937, 0.0, 0.5938, 0.0, 0.5823, 0.01776, 0.5821, 0.04, 0.5823, 0.03186, 0.582, 0.03185, 0.5709, 0.03999, 0.5714, 0.03186, 0.582, 0.0243, 0.582, 0.02448, 0.5712, 0.03185, 0.5709, 0.0243, 0.582, 0.01776, 0.5821, 0.01848, 0.5719, 0.02448, 0.5712, 0.01776, 0.5821, 0.0, 0.5823, 0.0, 0.5724, 0.01848, 0.5719, 0.03999, 0.5714, 0.03185, 0.5709, 0.03196, 0.5613, 0.03998, 0.5614, 0.03185, 0.5709, 0.02448, 0.5712, 0.02496, 0.5625, 0.03196, 0.5613, 0.02448, 0.5712, 0.01848, 0.5719, 0.01956, 0.5641, 0.02496, 0.5625, 0.01848, 0.5719, 0.0, 0.5724, 0.0, 0.565, 0.01956, 0.5641, 0.03998, 0.5614, 0.03196, 0.5613, 0.03202, 0.5356, 0.03996, 0.5355, 0.03196, 0.5613, 0.02496, 0.5625, 0.02522, 0.5356, 0.03202, 0.5356, 0.02496, 0.5625, 0.01956, 0.5641, 0.02012, 0.5357, 0.02522, 0.5356, 0.01956, 0.5641, 0.0, 0.565, 0.0, 0.5603, 0.02012, 0.5357, 0.28, 0.3484, 0.2878, 0.3484, 0.2882, 0.3837, 0.2801, 0.3828, 0.2878, 0.3484, 0.2954, 0.3483, 0.2958, 0.3837, 0.2882, 0.3837, 0.2954, 0.3483, 0.3023, 0.3482, 0.3024, 0.3833, 0.2958, 0.3837, 0.3023, 0.3482, 0.3201, 0.3481, 0.3202, 0.383, 0.3024, 0.3833, 0.2801, 0.3828, 0.2882, 0.3837, 0.2883, 0.4173, 0.2801, 0.4158, 0.2882, 0.3837, 0.2958, 0.3837, 0.2957, 0.4164, 0.2883, 0.4173, 0.2958, 0.3837, 0.3024, 0.3833, 0.3017, 0.4142, 0.2957, 0.4164, 0.3024, 0.3833, 0.3202, 0.383, 0.3202, 0.4129, 0.3017, 0.4142, 0.2801, 0.4158, 0.2883, 0.4173, 0.2882, 0.4464, 0.2801, 0.4462, 0.2883, 0.4173, 0.2957, 0.4164, 0.2952, 0.4429, 0.2882, 0.4464, 0.2957, 0.4164, 0.3017, 0.4142, 0.3006, 0.4381, 0.2952, 0.4429, 0.3017, 0.4142, 0.3202, 0.4129, 0.3202, 0.4353, 0.3006, 0.4381, 0.2801, 0.4462, 0.2882, 0.4464, 0.2882, 0.5243, 0.2802, 0.5244, 0.2882, 0.4464, 0.2952, 0.4429, 0.295, 0.5242, 0.2882, 0.5243, 0.2952, 0.4429, 0.3006, 0.4381, 0.3002, 0.5241, 0.295, 0.5242, 0.3006, 0.4381, 0.3202, 0.4353, 0.3203, 0.4496, 0.3002, 0.5241, 0.2799, 0.3477, 0.2877, 0.3477, 0.288, 0.3827, 0.2798, 0.3817, 0.2877, 0.3477, 0.2952, 0.3477, 0.2955, 0.3828, 0.288, 0.3827, 0.2952, 0.3477, 0.3021, 0.3477, 0.302, 0.3825, 0.2955, 0.3828, 0.3021, 0.3477, 0.3198, 0.3477, 0.3197, 0.3823, 0.302, 0.3825, 0.2798, 0.3817, 0.288, 0.3827, 0.2879, 0.416, 0.2798, 0.4144, 0.288, 0.3827, 0.2955, 0.3828, 0.2952, 0.4151, 0.2879, 0.416, 0.2955, 0.3828, 0.302, 0.3825, 0.3012, 0.4131, 0.2952, 0.4151, 0.302, 0.3825, 0.3197, 0.3823, 0.3197, 0.4119, 0.3012, 0.4131, 0.2798, 0.4144, 0.2879, 0.416, 0.2877, 0.4447, 0.2797, 0.4445, 0.2879, 0.416, 0.2952, 0.4151, 0.2947, 0.4414, 0.2877, 0.4447, 0.2952, 0.4151, 0.3012, 0.4131, 0.3001, 0.4367, 0.2947, 0.4414, 0.3012, 0.4131, 0.3197, 0.4119, 0.3196, 0.4341, 0.3001, 0.4367, 0.2797, 0.4445, 0.2877, 0.4447, 0.2874, 0.5219, 0.2794, 0.5219, 0.2877, 0.4447, 0.2947, 0.4414, 0.2942, 0.5219, 0.2874, 0.5219, 0.2947, 0.4414, 0.3001, 0.4367, 0.2993, 0.5219, 0.2942, 0.5219, 0.3001, 0.4367, 0.3196, 0.4341, 0.3196, 0.4482, 0.2993, 0.5219, 0.03943, 0.3507, 0.03937, 0.3852, 0.0313, 0.3868, 0.03161, 0.3507, 0.03937, 0.3852, 0.03931, 0.4184, 0.03122, 0.4202, 0.0313, 0.3868, 0.03931, 0.4184, 0.03925, 0.449, 0.03124, 0.4492, 0.03122, 0.4202, 0.03925, 0.449, 0.03913, 0.5276, 0.03115, 0.5277, 0.03124, 0.4492, 0.03161, 0.3507, 0.0313, 0.3868, 0.02363, 0.3868, 0.02409, 0.3508, 0.0313, 0.3868, 0.03122, 0.4202, 0.02377, 0.4195, 0.02363, 0.3868, 0.03122, 0.4202, 0.03124, 0.4492, 0.02419, 0.446, 0.02377, 0.4195, 0.03124, 0.4492, 0.03115, 0.5277, 0.02431, 0.5278, 0.02419, 0.446, 0.02409, 0.3508, 0.02363, 0.3868, 0.01702, 0.3864, 0.01716, 0.3509, 0.02363, 0.3868, 0.02377, 0.4195, 0.01771, 0.4174, 0.01702, 0.3864, 0.02377, 0.4195, 0.02419, 0.446, 0.01876, 0.4413, 0.01771, 0.4174, 0.02419, 0.446, 0.02431, 0.5278, 0.01918, 0.5278, 0.01876, 0.4413, 0.01716, 0.3509, 0.01702, 0.3864, -0.0007346, 0.3862, -0.0006552, 0.351, 0.01702, 0.3864, 0.01771, 0.4174, -0.0008026, 0.4163, -0.0007346, 0.3862, 0.01771, 0.4174, 0.01876, 0.4413, -0.0008536, 0.4389, -0.0008026, 0.4163, 0.01876, 0.4413, 0.01918, 0.5278, 0.01593, 0.5279, -0.0008536, 0.4389, 0.04013, 0.9419, 0.04013, 0.9532, 0.03206, 0.9537, 0.03229, 0.9419, 0.04013, 0.9532, 0.04014, 0.9641, 0.03205, 0.9647, 0.03206, 0.9537, 0.04014, 0.9641, 0.04015, 0.9742, 0.03213, 0.9742, 0.03205, 0.9647, 0.04015, 0.9742, 0.04017, 1.0, 0.03219, 1.0, 0.03213, 0.9742, 0.03229, 0.9419, 0.03206, 0.9537, 0.02439, 0.9537, 0.02477, 0.9419, 0.03206, 0.9537, 0.03205, 0.9647, 0.02459, 0.9645, 0.02439, 0.9537, 0.03205, 0.9647, 0.03213, 0.9742, 0.02507, 0.9732, 0.02459, 0.9645, 0.03213, 0.9742, 0.03219, 1.0, 0.02536, 1.0, 0.02507, 0.9732, 0.02477, 0.9419, 0.02439, 0.9537, 0.01776, 0.9536, 0.01783, 0.9419, 0.02439, 0.9537, 0.02459, 0.9645, 0.01853, 0.9638, 0.01776, 0.9536, 0.02459, 0.9645, 0.02507, 0.9732, 0.01963, 0.9716, 0.01853, 0.9638, 0.02507, 0.9732, 0.02536, 1.0, 0.02023, 1.0, 0.01963, 0.9716, 0.01783, 0.9419, 0.01776, 0.9536, 0.0, 0.9535, 0.0, 0.942, 0.01776, 0.9536, 0.01853, 0.9638, 0.0, 0.9634, 0.0, 0.9535, 0.01853, 0.9638, 0.01963, 0.9716, 0.0, 0.9708, 0.0, 0.9634, 0.01963, 0.9716, 0.02023, 1.0, 0.01698, 1.0, 0.0, 0.9708, 0.2795, 0.3491, 0.2873, 0.3492, 0.2877, 0.3844, 0.2795, 0.3833, 0.2873, 0.3492, 0.2948, 0.3492, 0.2952, 0.3845, 0.2877, 0.3844, 0.2948, 0.3492, 0.3016, 0.3492, 0.3017, 0.3842, 0.2952, 0.3845, 0.3016, 0.3492, 0.3194, 0.3493, 0.3194, 0.3841, 0.3017, 0.3842, 0.2795, 0.3833, 0.2877, 0.3844, 0.2877, 0.4179, 0.2796, 0.4162, 0.2877, 0.3844, 0.2952, 0.3845, 0.2951, 0.4171, 0.2877, 0.4179, 0.2952, 0.3845, 0.3017, 0.3842, 0.301, 0.415, 0.2951, 0.4171, 0.3017, 0.3842, 0.3194, 0.3841, 0.3195, 0.4139, 0.301, 0.415, 0.2796, 0.4162, 0.2877, 0.4179, 0.2876, 0.4468, 0.2796, 0.4465, 0.2877, 0.4179, 0.2951, 0.4171, 0.2946, 0.4435, 0.2876, 0.4468, 0.2951, 0.4171, 0.301, 0.415, 0.3, 0.4388, 0.2946, 0.4435, 0.301, 0.415, 0.3195, 0.4139, 0.3195, 0.4363, 0.3, 0.4388, 0.2796, 0.4465, 0.2876, 0.4468, 0.2876, 0.5244, 0.2797, 0.5243, 0.2876, 0.4468, 0.2946, 0.4435, 0.2944, 0.5244, 0.2876, 0.5244, 0.2946, 0.4435, 0.3, 0.4388, 0.2995, 0.5244, 0.2944, 0.5244, 0.3, 0.4388, 0.3195, 0.4363, 0.3195, 0.4505, 0.2995, 0.5244, 0.04057, 0.3477, 0.04043, 0.3818, 0.0324, 0.3833, 0.03279, 0.3477, 0.04043, 0.3818, 0.0403, 0.4146, 0.03225, 0.4164, 0.0324, 0.3833, 0.0403, 0.4146, 0.04017, 0.4448, 0.03221, 0.4449, 0.03225, 0.4164, 0.04017, 0.4448, 0.03987, 0.5225, 0.03194, 0.5225, 0.03221, 0.4449, 0.03279, 0.3477, 0.0324, 0.3833, 0.02478, 0.3833, 0.0253, 0.3477, 0.0324, 0.3833, 0.03225, 0.4164, 0.02484, 0.4155, 0.02478, 0.3833, 0.03225, 0.4164, 0.03221, 0.4449, 0.0252, 0.4418, 0.02484, 0.4155, 0.03221, 0.4449, 0.03194, 0.5225, 0.02514, 0.5225, 0.0252, 0.4418, 0.0253, 0.3477, 0.02478, 0.3833, 0.01819, 0.3828, 0.01841, 0.3477, 0.02478, 0.3833, 0.02484, 0.4155, 0.01883, 0.4134, 0.01819, 0.3828, 0.02484, 0.4155, 0.0252, 0.4418, 0.01981, 0.437, 0.01883, 0.4134, 0.0252, 0.4418, 0.02514, 0.5225, 0.02004, 0.5225, 0.01981, 0.437, 0.01841, 0.3477, 0.01819, 0.3828, 0.0005303, 0.3824, 0.0006772, 0.3477, 0.01819, 0.3828, 0.01883, 0.4134, 0.0004044, 0.4122, 0.0005303, 0.3824, 0.01883, 0.4134, 0.01981, 0.437, 0.0003099, 0.4345, 0.0004044, 0.4122, 0.01981, 0.437, 0.02004, 0.5225, 0.01681, 0.5225, 0.0003099, 0.4345, 0.281, 0.9417, 0.2889, 0.9417, 0.2893, 0.9534, 0.2811, 0.953, 0.2889, 0.9417, 0.2964, 0.9417, 0.2968, 0.9534, 0.2893, 0.9534, 0.2964, 0.9417, 0.3033, 0.9416, 0.3034, 0.9533, 0.2968, 0.9534, 0.3033, 0.9416, 0.3212, 0.9416, 0.3212, 0.9532, 0.3034, 0.9533, 0.2811, 0.953, 0.2893, 0.9534, 0.2893, 0.9645, 0.2811, 0.964, 0.2893, 0.9534, 0.2968, 0.9534, 0.2967, 0.9642, 0.2893, 0.9645, 0.2968, 0.9534, 0.3034, 0.9533, 0.3027, 0.9635, 0.2967, 0.9642, 0.3034, 0.9533, 0.3212, 0.9532, 0.3213, 0.9631, 0.3027, 0.9635, 0.2811, 0.964, 0.2893, 0.9645, 0.2892, 0.9741, 0.2811, 0.974, 0.2893, 0.9645, 0.2967, 0.9642, 0.2962, 0.973, 0.2892, 0.9741, 0.2967, 0.9642, 0.3027, 0.9635, 0.3017, 0.9714, 0.2962, 0.973, 0.3027, 0.9635, 0.3213, 0.9631, 0.3213, 0.9705, 0.3017, 0.9714, 0.2811, 0.974, 0.2892, 0.9741, 0.2892, 0.9999, 0.2812, 0.9999, 0.2892, 0.9741, 0.2962, 0.973, 0.296, 0.9999, 0.2892, 0.9999, 0.2962, 0.973, 0.3017, 0.9714, 0.3012, 0.9999, 0.296, 0.9999, 0.3017, 0.9714, 0.3213, 0.9705, 0.3213, 0.9752, 0.3012, 0.9999, 0.04014, 0.3481, 0.04009, 0.3822, 0.03206, 0.3836, 0.03236, 0.3481, 0.04009, 0.3822, 0.04004, 0.4149, 0.032, 0.4166, 0.03206, 0.3836, 0.04004, 0.4149, 0.04, 0.4451, 0.03203, 0.4451, 0.032, 0.4166, 0.04, 0.4451, 0.0399, 0.5227, 0.03196, 0.5226, 0.03203, 0.4451, 0.03236, 0.3481, 0.03206, 0.3836, 0.02444, 0.3836, 0.02488, 0.3481, 0.03206, 0.3836, 0.032, 0.4166, 0.02459, 0.4158, 0.02444, 0.3836, 0.032, 0.4166, 0.03203, 0.4451, 0.02501, 0.4419, 0.02459, 0.4158, 0.03203, 0.4451, 0.03196, 0.5226, 0.02517, 0.5225, 0.02501, 0.4419, 0.02488, 0.3481, 0.02444, 0.3836, 0.01786, 0.3831, 0.01798, 0.348, 0.02444, 0.3836, 0.02459, 0.4158, 0.01856, 0.4136, 0.01786, 0.3831, 0.02459, 0.4158, 0.02501, 0.4419, 0.01961, 0.4372, 0.01856, 0.4136, 0.02501, 0.4419, 0.02517, 0.5225, 0.02006, 0.5225, 0.01961, 0.4372, 0.01798, 0.348, 0.01786, 0.3831, 0.0001957, 0.3826, 0.0002597, 0.348, 0.01786, 0.3831, 0.01856, 0.4136, 0.000141, 0.4123, 0.0001957, 0.3826, 0.01856, 0.4136, 0.01961, 0.4372, 9.989e-05, 0.4345, 0.000141, 0.4123, 0.01961, 0.4372, 0.02006, 0.5225, 0.01683, 0.5225, 9.989e-05, 0.4345, 0.2799, 0.5922, 0.2798, 0.5809, 0.2879, 0.5803, 0.2877, 0.5922, 0.2798, 0.5809, 0.2798, 0.5699, 0.2878, 0.5693, 0.2879, 0.5803, 0.2798, 0.5699, 0.2798, 0.5599, 0.2877, 0.5598, 0.2878, 0.5693, 0.2798, 0.5599, 0.2797, 0.534, 0.2876, 0.534, 0.2877, 0.5598, 0.2877, 0.5922, 0.2879, 0.5803, 0.2955, 0.5803, 0.2952, 0.5921, 0.2879, 0.5803, 0.2878, 0.5693, 0.2953, 0.5695, 0.2955, 0.5803, 0.2878, 0.5693, 0.2877, 0.5598, 0.2948, 0.5608, 0.2953, 0.5695, 0.2877, 0.5598, 0.2876, 0.534, 0.2944, 0.5339, 0.2948, 0.5608, 0.2952, 0.5921, 0.2955, 0.5803, 0.3021, 0.5804, 0.3021, 0.5921, 0.2955, 0.5803, 0.2953, 0.5695, 0.3013, 0.5702, 0.3021, 0.5804, 0.2953, 0.5695, 0.2948, 0.5608, 0.3002, 0.5623, 0.3013, 0.5702, 0.2948, 0.5608, 0.2944, 0.5339, 0.2995, 0.5339, 0.3002, 0.5623, 0.3021, 0.5921, 0.3021, 0.5804, 0.3198, 0.5804, 0.3199, 0.592, 0.3021, 0.5804, 0.3013, 0.5702, 0.3198, 0.5705, 0.3198, 0.5804, 0.3013, 0.5702, 0.3002, 0.5623, 0.3198, 0.5631, 0.3198, 0.5705, 0.3002, 0.5623, 0.2995, 0.5339, 0.3028, 0.5339, 0.3198, 0.5631, 0.2806, 0.3488, 0.2884, 0.3489, 0.2888, 0.384, 0.2807, 0.3829, 0.2884, 0.3489, 0.2959, 0.3489, 0.2964, 0.3841, 0.2888, 0.384, 0.2959, 0.3489, 0.3028, 0.3489, 0.303, 0.3838, 0.2964, 0.3841, 0.3028, 0.3489, 0.3206, 0.349, 0.3207, 0.3837, 0.303, 0.3838, 0.2807, 0.3829, 0.2888, 0.384, 0.289, 0.4173, 0.2808, 0.4156, 0.2888, 0.384, 0.2964, 0.3841, 0.2963, 0.4165, 0.289, 0.4173, 0.2964, 0.3841, 0.303, 0.3838, 0.3023, 0.4145, 0.2963, 0.4165, 0.303, 0.3838, 0.3207, 0.3837, 0.3208, 0.4134, 0.3023, 0.4145, 0.2808, 0.4156, 0.289, 0.4173, 0.289, 0.4461, 0.2809, 0.4458, 0.289, 0.4173, 0.2963, 0.4165, 0.296, 0.4429, 0.289, 0.4461, 0.2963, 0.4165, 0.3023, 0.4145, 0.3013, 0.4381, 0.296, 0.4429, 0.3023, 0.4145, 0.3208, 0.4134, 0.3209, 0.4357, 0.3013, 0.4381, 0.2809, 0.4458, 0.289, 0.4461, 0.2891, 0.5235, 0.2812, 0.5234, 0.289, 0.4461, 0.296, 0.4429, 0.2959, 0.5235, 0.2891, 0.5235, 0.296, 0.4429, 0.3013, 0.4381, 0.3011, 0.5235, 0.2959, 0.5235, 0.3013, 0.4381, 0.3209, 0.4357, 0.321, 0.4498, 0.3011, 0.5235, 0.2799, 0.2359, 0.03965, 0.2374, 0.03971, 0.2029, 0.2798, 0.2016, 0.2798, 0.2016, 0.03971, 0.2029, 0.03977, 0.1697, 0.2798, 0.1686, 0.2798, 0.1686, 0.03977, 0.1697, 0.03983, 0.1391, 0.2797, 0.1382, 0.2797, 0.1382, 0.03983, 0.1391, 0.03995, 0.06046, 0.2797, 0.05995, 0.3655, 0.5359, 0.6045, 0.5368, 0.6045, 0.5626, 0.3655, 0.5617, 0.3655, 0.5617, 0.6045, 0.5626, 0.6045, 0.5726, 0.3655, 0.5717, 0.3655, 0.5717, 0.6045, 0.5726, 0.6045, 0.5835, 0.3655, 0.5826, 0.3655, 0.5826, 0.6045, 0.5835, 0.6045, 0.5948, 0.3655, 0.5939, 0.3655, 0.5939, 0.3659, 0.942, 0.3581, 0.9419, 0.3578, 0.5939, 0.3578, 0.5939, 0.3581, 0.9419, 0.3507, 0.9419, 0.3503, 0.5939, 0.3503, 0.5939, 0.3507, 0.9419, 0.3438, 0.9419, 0.3434, 0.5938, 0.3434, 0.5938, 0.3438, 0.9419, 0.3261, 0.9418, 0.3257, 0.5938, 0.03973, 0.06189, 0.2795, 0.06247, 0.2798, 0.1401, 0.0399, 0.1394, 0.0399, 0.1394, 0.2798, 0.1401, 0.2799, 0.1702, 0.03996, 0.1695, 0.03996, 0.1695, 0.2799, 0.1702, 0.28, 0.203, 0.04003, 0.2022, 0.04003, 0.2022, 0.28, 0.203, 0.2802, 0.2371, 0.0401, 0.2362, 0.0401, 0.2362, 0.04033, 0.3477, 0.03252, 0.3477, 0.0323, 0.2362, 0.0323, 0.2362, 0.03252, 0.3477, 0.02501, 0.3477, 0.02479, 0.2361, 0.02479, 0.2361, 0.02501, 0.3477, 0.01809, 0.3476, 0.01787, 0.2361, 0.01787, 0.2361, 0.01809, 0.3476, 0.0002981, 0.3476, 8.89e-05, 0.236, 0.3199, 0.2356, 0.3201, 0.3481, 0.3023, 0.3482, 0.3021, 0.2357, 0.3021, 0.2357, 0.3023, 0.3482, 0.2954, 0.3483, 0.2952, 0.2358, 0.2952, 0.2358, 0.2954, 0.3483, 0.2878, 0.3484, 0.2877, 0.2358, 0.2877, 0.2358, 0.2878, 0.3484, 0.28, 0.3484, 0.2799, 0.2359, 0.2803, 0.2363, 0.04103, 0.2358, 0.04117, 0.2017, 0.2804, 0.2023, 0.2804, 0.2023, 0.04117, 0.2017, 0.0413, 0.1689, 0.2804, 0.1696, 0.2804, 0.1696, 0.0413, 0.1689, 0.04142, 0.1387, 0.2805, 0.1395, 0.2805, 0.1395, 0.04142, 0.1387, 0.04173, 0.06098, 0.2808, 0.06208, 0.6444, 0.595, 0.6448, 0.9428, 0.6271, 0.9427, 0.6267, 0.5949, 0.6267, 0.5949, 0.6271, 0.9427, 0.6202, 0.9427, 0.6198, 0.5949, 0.6198, 0.5949, 0.6202, 0.9427, 0.6127, 0.9427, 0.6123, 0.5948, 0.6123, 0.5948, 0.6127, 0.9427, 0.6049, 0.9427, 0.6045, 0.5948, 0.03965, 0.2374, 0.03943, 0.3507, 0.03161, 0.3507, 0.03184, 0.2374, 0.03184, 0.2374, 0.03161, 0.3507, 0.02409, 0.3508, 0.02432, 0.2375, 0.02432, 0.2375, 0.02409, 0.3508, 0.01716, 0.3509, 0.0174, 0.2375, 0.0174, 0.2375, 0.01716, 0.3509, -0.0006552, 0.351, -0.0003995, 0.2377, 0.3201, 0.2363, 0.3198, 0.3477, 0.3021, 0.3477, 0.3024, 0.2363, 0.3024, 0.2363, 0.3021, 0.3477, 0.2952, 0.3477, 0.2955, 0.2363, 0.2955, 0.2363, 0.2952, 0.3477, 0.2877, 0.3477, 0.288, 0.2363, 0.288, 0.2363, 0.2877, 0.3477, 0.2799, 0.3477, 0.2803, 0.2363, 0.2793, 0.237, 0.04031, 0.2365, 0.04036, 0.2024, 0.2793, 0.2028, 0.2793, 0.2028, 0.04036, 0.2024, 0.04041, 0.1697, 0.2793, 0.17, 0.2793, 0.17, 0.04041, 0.1697, 0.04046, 0.1395, 0.2792, 0.1397, 0.2792, 0.1397, 0.04046, 0.1395, 0.04055, 0.06192, 0.2792, 0.06186, 0.605, 1.001, 0.366, 1.0, 0.366, 0.9742, 0.605, 0.9749, 0.605, 0.9749, 0.366, 0.9742, 0.3659, 0.9642, 0.6049, 0.9648, 0.6049, 0.9648, 0.3659, 0.9642, 0.3659, 0.9533, 0.6049, 0.954, 0.6049, 0.954, 0.3659, 0.9533, 0.3659, 0.942, 0.6049, 0.9427, 0.04103, 0.2358, 0.04057, 0.3477, 0.03279, 0.3477, 0.03325, 0.2358, 0.03325, 0.2358, 0.03279, 0.3477, 0.0253, 0.3477, 0.02577, 0.2358, 0.02577, 0.2358, 0.0253, 0.3477, 0.01841, 0.3477, 0.01887, 0.2357, 0.01887, 0.2357, 0.01841, 0.3477, 0.0006772, 0.3477, 0.001151, 0.2357, 0.3192, 0.2371, 0.3194, 0.3493, 0.3016, 0.3492, 0.3015, 0.2371, 0.3015, 0.2371, 0.3016, 0.3492, 0.2948, 0.3492, 0.2946, 0.2371, 0.2946, 0.2371, 0.2948, 0.3492, 0.2873, 0.3492, 0.2871, 0.237, 0.2871, 0.237, 0.2873, 0.3492, 0.2795, 0.3491, 0.2793, 0.237, 0.04031, 0.2365, 0.04014, 0.3481, 0.03236, 0.3481, 0.03254, 0.2364, 0.03254, 0.2364, 0.03236, 0.3481, 0.02488, 0.3481, 0.02507, 0.2364, 0.02507, 0.2364, 0.02488, 0.3481, 0.01798, 0.348, 0.01818, 0.2364, 0.01818, 0.2364, 0.01798, 0.348, 0.0002597, 0.348, 0.0004656, 0.2363, 0.3202, 0.2372, 0.3206, 0.349, 0.3028, 0.3489, 0.3024, 0.2371, 0.3024, 0.2371, 0.3028, 0.3489, 0.2959, 0.3489, 0.2955, 0.2371, 0.2955, 0.2371, 0.2959, 0.3489, 0.2884, 0.3489, 0.288, 0.2371, 0.288, 0.2371, 0.2884, 0.3489, 0.2806, 0.3488, 0.2802, 0.2371, 0.04, 0.5936, 0.04013, 0.9419, 0.03229, 0.9419, 0.0322, 0.5937, 0.0322, 0.5937, 0.03229, 0.9419, 0.02477, 0.9419, 0.0247, 0.5937, 0.0247, 0.5937, 0.02477, 0.9419, 0.01783, 0.9419, 0.01778, 0.5937, 0.01778, 0.5937, 0.01783, 0.9419, 0.0, 0.942, 0.0, 0.5938, 0.2802, 0.5244, 0.03913, 0.5276, 0.03925, 0.449, 0.2801, 0.4462, 0.2801, 0.4462, 0.03925, 0.449, 0.03931, 0.4184, 0.2801, 0.4158, 0.2801, 0.4158, 0.03931, 0.4184, 0.03937, 0.3852, 0.2801, 0.3828, 0.2801, 0.3828, 0.03937, 0.3852, 0.03943, 0.3507, 0.28, 0.3484, 0.04033, 0.3477, 0.2806, 0.3488, 0.2807, 0.3829, 0.0404, 0.3817, 0.0404, 0.3817, 0.2807, 0.3829, 0.2808, 0.4156, 0.04047, 0.4144, 0.04047, 0.4144, 0.2808, 0.4156, 0.2809, 0.4458, 0.04053, 0.4446, 0.04053, 0.4446, 0.2809, 0.4458, 0.2812, 0.5234, 0.0407, 0.522, 0.03996, 0.5355, 0.2797, 0.534, 0.2798, 0.5599, 0.03998, 0.5614, 0.03998, 0.5614, 0.2798, 0.5599, 0.2798, 0.5699, 0.03999, 0.5714, 0.03999, 0.5714, 0.2798, 0.5699, 0.2798, 0.5809, 0.04, 0.5823, 0.04, 0.5823, 0.2798, 0.5809, 0.2799, 0.5922, 0.04, 0.5936, 0.04013, 0.9419, 0.08028, 0.9419, 0.1204, 0.9418, 0.1606, 0.9418, 0.2007, 0.9418, 0.2409, 0.9417, 0.281, 0.9417, 0.2811, 0.953, 0.04013, 0.9532, 0.04013, 0.9532, 0.2811, 0.953, 0.2811, 0.964, 0.04014, 0.9641, 0.04014, 0.9641, 0.2811, 0.964, 0.2811, 0.974, 0.04015, 0.9742, 0.04015, 0.9742, 0.2811, 0.974, 0.2812, 0.9999, 0.04017, 1.0, 0.2794, 0.5219, 0.03987, 0.5225, 0.04017, 0.4448, 0.2797, 0.4445, 0.2797, 0.4445, 0.04017, 0.4448, 0.0403, 0.4146, 0.2798, 0.4144, 0.2798, 0.4144, 0.0403, 0.4146, 0.04043, 0.3818, 0.2798, 0.3817, 0.2798, 0.3817, 0.04043, 0.3818, 0.04057, 0.3477, 0.08046, 0.3477, 0.1204, 0.3477, 0.1603, 0.3477, 0.2002, 0.3477, 0.24, 0.3477, 0.2799, 0.3477, 0.281, 0.9417, 0.2799, 0.5922, 0.2877, 0.5922, 0.2889, 0.9417, 0.2889, 0.9417, 0.2877, 0.5922, 0.2952, 0.5921, 0.2964, 0.9417, 0.2964, 0.9417, 0.2952, 0.5921, 0.3021, 0.5921, 0.3033, 0.9416, 0.3033, 0.9416, 0.3021, 0.5921, 0.3199, 0.592, 0.3212, 0.9416, 0.2797, 0.5243, 0.0399, 0.5227, 0.04, 0.4451, 0.2796, 0.4465, 0.2796, 0.4465, 0.04, 0.4451, 0.04004, 0.4149, 0.2796, 0.4162, 0.2796, 0.4162, 0.04004, 0.4149, 0.04009, 0.3822, 0.2795, 0.3833, 0.2795, 0.3833, 0.04009, 0.3822, 0.04014, 0.3481, 0.2795, 0.3491, 0.3655, 0.5939, 0.6045, 0.5948, 0.6049, 0.9427, 0.3659, 0.942, 0.1204, 0.9418, 0.1204, 0.9418, 0.08028, 0.9419, 0.08028, 0.9419, 0.2007, 0.9418, 0.2409, 0.9417, 0.2409, 0.9417, 0.2007, 0.9418, 0.1204, 0.9418, 0.1606, 0.9418, 0.1606, 0.9418, 0.1204, 0.9418, 0.2007, 0.9418, 0.2007, 0.9418, 0.1606, 0.9418, 0.1606, 0.9418, 0.2002, 0.3477, 0.2002, 0.3477, 0.1603, 0.3477, 0.1603, 0.3477, 0.1204, 0.3477, 0.1204, 0.3477, 0.08046, 0.3477, 0.08046, 0.3477, 0.2002, 0.3477, 0.24, 0.3477, 0.24, 0.3477, 0.2002, 0.3477, 0.1204, 0.3477, 0.1603, 0.3477, 0.1603, 0.3477, 0.1204, 0.3477, 0.08028, 0.9419, 0.08028, 0.9419, 0.0, 0.0, 0.08046, 0.3477, 0.08046, 0.3477, 0.0, 0.0])
me_cube.materials.append(mat_material)
me_cube.use_remesh_preserve_volume = False
me_cube.use_remesh_preserve_attributes = False
me_cube.use_mirror_vertex_groups = False
me_cube.update()

# ---- objects
ob_cube = bpy.data.objects.new('Cube', me_cube)
ob_lamp = bpy.data.objects.new('Lamp', light_lamp)
ob_camera = bpy.data.objects.new('Camera', cam_camera)

# ---- transforms, parenting, visibility, modifiers, constraints
ob_cube.location = (0.0, 0.0, 0.0)
ob_cube.lock_rotations_4d = False
ob_cube.empty_display_type = 'ARROWS'
ob_cube.lineart.crease_threshold = 0.0
ob_lamp.location = (4.076, 1.005, 5.904)
ob_lamp.rotation_euler = (0.6503, 0.05522, 1.866)
ob_lamp.lock_rotations_4d = False
ob_lamp.empty_display_type = 'ARROWS'
ob_lamp.color = (0.0, 0.0, 0.0, 0.0)
ob_lamp.lineart.crease_threshold = 0.0
ob_camera.location = (7.481, -6.508, 5.344)
ob_camera.rotation_euler = (1.109, 0.01082, 0.8149)
ob_camera.lock_rotations_4d = False
ob_camera.empty_display_type = 'ARROWS'
ob_camera.color = (0.0, 0.0, 0.0, 0.0)
ob_camera.display_type = 'WIRE'
ob_camera.lineart.crease_threshold = 0.0

# ---- collection membership
col_collection_1.objects.link(ob_cube)
col_collection_1.objects.link(ob_lamp)
col_collection_1.objects.link(ob_camera)

# ---- scene / render settings (as saved in the file)
scene.camera = ob_camera
scene.frame_start = 1; scene.frame_end = 250; scene.frame_set(1)
scene.render.engine = 'BLENDER_EEVEE_NEXT'
scene.render.resolution_percentage = 50
scene.render.dither_intensity = 0.0
scene.cycles.use_denoising = False
scene.cycles.samples = 128
scene.cycles.sampling_pattern = 'TABULATED_SOBOL'
scene.cycles.light_sampling_threshold = 0.0
scene.cycles.use_adaptive_sampling = False
scene.cycles.use_light_tree = False
scene.cycles.blur_glossy = 0.0
scene.cycles.sample_clamp_indirect = 0.0
scene.view_settings.view_transform = 'Standard'
bpy.context.view_layer.update()
